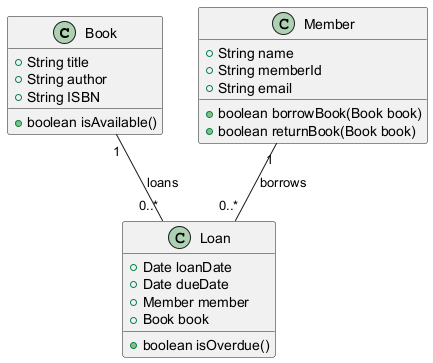

The diagram above was rendered by PlantUML. Its source (embedded in the PNG):
@startuml
class Book {
    +String title
    +String author
    +String ISBN
    +boolean isAvailable()
}

class Member {
    +String name
    +String memberId
    +String email
    +boolean borrowBook(Book book)
    +boolean returnBook(Book book)
}

class Loan {
    +Date loanDate
    +Date dueDate
    +Member member
    +Book book
    +boolean isOverdue()
}

Book "1" -- "0..*" Loan : "loans"
Member "1" -- "0..*" Loan : "borrows"
@enduml